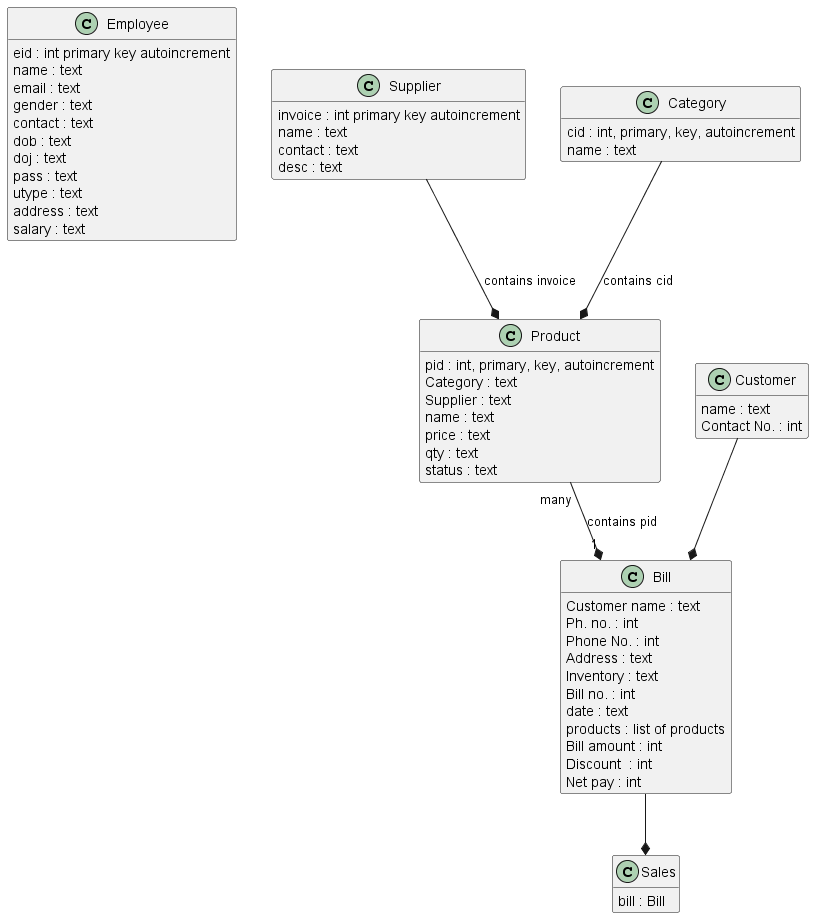

The diagram above was rendered by PlantUML. Its source (embedded in the PNG):
@startuml
hide empty members

class Employee {
    eid : int primary key autoincrement
    name : text
    email : text
    gender : text
    contact : text
    dob : text
    doj : text
    pass : text
    utype : text
    address : text
    salary : text 
}

class Supplier {
    invoice : int primary key autoincrement
    name : text
    contact : text
    desc : text
}

class Category {
    cid : int, primary, key, autoincrement
    name : text
}

class Product {
    pid : int, primary, key, autoincrement
    Category : text
    Supplier : text
    name : text
    price : text
    qty : text
    status : text
}

class Customer {
    name : text
    Contact No. : int
}
class Bill {
    Customer name : text
    Ph. no. : int 
    Phone No. : int
    Address : text
    Inventory : text
    Bill no. : int
    date : text
    products : list of products
    Bill amount : int
    Discount  : int
    Net pay : int
}

class Sales {
    bill : Bill
}

Category --* Product : contains cid
Supplier --* Product : contains invoice

Product "many" --* "1" Bill : contains pid
Customer --* Bill
Bill --* Sales

@enduml